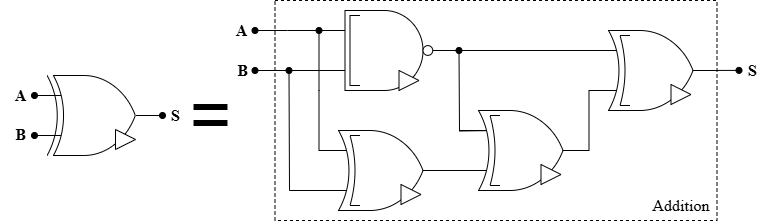

The diagram above was exported from draw.io. Its source (the exported page's mxGraphModel, read from the mxfile embedded in the PNG):
<mxGraphModel dx="786" dy="1142" grid="1" gridSize="10" guides="1" tooltips="1" connect="1" arrows="1" fold="1" page="1" pageScale="1" pageWidth="827" pageHeight="1169" math="0" shadow="0">
  <root>
    <mxCell id="0" />
    <mxCell id="1" parent="0" />
    <mxCell id="lS0zt-fW4PSRMTLFN2df-1" value="" style="rounded=0;whiteSpace=wrap;html=1;dashed=1;" vertex="1" parent="1">
      <mxGeometry x="286.5" y="30" width="442" height="220" as="geometry" />
    </mxCell>
    <mxCell id="lS0zt-fW4PSRMTLFN2df-2" style="edgeStyle=orthogonalEdgeStyle;rounded=0;orthogonalLoop=1;jettySize=auto;html=1;exitX=0;exitY=0.25;exitDx=0;exitDy=0;exitPerimeter=0;endArrow=oval;endFill=1;" edge="1" parent="1" source="lS0zt-fW4PSRMTLFN2df-33">
      <mxGeometry relative="1" as="geometry">
        <mxPoint x="266.5" y="60" as="targetPoint" />
        <mxPoint x="331.5" y="60.33000000000004" as="sourcePoint" />
        <Array as="points" />
      </mxGeometry>
    </mxCell>
    <mxCell id="lS0zt-fW4PSRMTLFN2df-3" style="edgeStyle=orthogonalEdgeStyle;rounded=0;orthogonalLoop=1;jettySize=auto;html=1;exitX=0;exitY=0.75;exitDx=0;exitDy=0;exitPerimeter=0;endArrow=oval;endFill=1;" edge="1" parent="1">
      <mxGeometry relative="1" as="geometry">
        <mxPoint x="266.5" y="100" as="targetPoint" />
        <mxPoint x="330.5" y="100" as="sourcePoint" />
        <Array as="points">
          <mxPoint x="296.5" y="100" />
          <mxPoint x="296.5" y="100" />
        </Array>
      </mxGeometry>
    </mxCell>
    <mxCell id="lS0zt-fW4PSRMTLFN2df-4" style="edgeStyle=orthogonalEdgeStyle;rounded=0;orthogonalLoop=1;jettySize=auto;html=1;exitX=0;exitY=0.25;exitDx=0;exitDy=0;exitPerimeter=0;endArrow=oval;endFill=1;entryX=0;entryY=0.25;entryDx=0;entryDy=0;entryPerimeter=0;" edge="1" parent="1" source="lS0zt-fW4PSRMTLFN2df-11" target="lS0zt-fW4PSRMTLFN2df-33">
      <mxGeometry relative="1" as="geometry">
        <mxPoint x="330.5" y="100" as="targetPoint" />
        <Array as="points">
          <mxPoint x="330.5" y="120" />
          <mxPoint x="330.5" y="120" />
        </Array>
      </mxGeometry>
    </mxCell>
    <mxCell id="lS0zt-fW4PSRMTLFN2df-5" style="edgeStyle=orthogonalEdgeStyle;rounded=0;orthogonalLoop=1;jettySize=auto;html=1;exitX=0;exitY=0.75;exitDx=0;exitDy=0;exitPerimeter=0;endArrow=oval;endFill=1;" edge="1" parent="1" source="lS0zt-fW4PSRMTLFN2df-11">
      <mxGeometry relative="1" as="geometry">
        <mxPoint x="300.5" y="100" as="targetPoint" />
      </mxGeometry>
    </mxCell>
    <mxCell id="lS0zt-fW4PSRMTLFN2df-6" style="edgeStyle=orthogonalEdgeStyle;rounded=0;orthogonalLoop=1;jettySize=auto;html=1;exitX=0;exitY=0.25;exitDx=0;exitDy=0;exitPerimeter=0;endArrow=oval;endFill=1;" edge="1" parent="1">
      <mxGeometry relative="1" as="geometry">
        <mxPoint x="470.5" y="80" as="targetPoint" />
        <mxPoint x="510.5" y="160" as="sourcePoint" />
      </mxGeometry>
    </mxCell>
    <mxCell id="lS0zt-fW4PSRMTLFN2df-7" style="edgeStyle=orthogonalEdgeStyle;rounded=0;orthogonalLoop=1;jettySize=auto;html=1;exitX=1;exitY=0.5;exitDx=0;exitDy=0;exitPerimeter=0;entryX=0;entryY=0.75;entryDx=0;entryDy=0;entryPerimeter=0;endArrow=none;startFill=0;" edge="1" parent="1">
      <mxGeometry relative="1" as="geometry">
        <mxPoint x="440.5" y="200" as="sourcePoint" />
        <mxPoint x="510.5" y="200" as="targetPoint" />
      </mxGeometry>
    </mxCell>
    <mxCell id="lS0zt-fW4PSRMTLFN2df-8" style="edgeStyle=orthogonalEdgeStyle;rounded=0;orthogonalLoop=1;jettySize=auto;html=1;exitX=1;exitY=0.5;exitDx=0;exitDy=0;exitPerimeter=0;endArrow=oval;endFill=1;" edge="1" parent="1">
      <mxGeometry relative="1" as="geometry">
        <mxPoint x="750.5" y="99.58666666666682" as="targetPoint" />
        <mxPoint x="730.5" y="99.92000000000007" as="sourcePoint" />
      </mxGeometry>
    </mxCell>
    <mxCell id="lS0zt-fW4PSRMTLFN2df-9" style="edgeStyle=orthogonalEdgeStyle;rounded=0;orthogonalLoop=1;jettySize=auto;html=1;exitX=1;exitY=0.5;exitDx=0;exitDy=0;exitPerimeter=0;entryX=0;entryY=0.75;entryDx=0;entryDy=0;entryPerimeter=0;endArrow=none;startFill=0;" edge="1" parent="1" target="lS0zt-fW4PSRMTLFN2df-25">
      <mxGeometry relative="1" as="geometry">
        <mxPoint x="600.5" y="180" as="sourcePoint" />
        <mxPoint x="650.5" y="120" as="targetPoint" />
        <Array as="points">
          <mxPoint x="600.5" y="120" />
        </Array>
      </mxGeometry>
    </mxCell>
    <mxCell id="lS0zt-fW4PSRMTLFN2df-10" style="edgeStyle=orthogonalEdgeStyle;rounded=0;orthogonalLoop=1;jettySize=auto;html=1;exitX=1;exitY=0.5;exitDx=0;exitDy=0;exitPerimeter=0;endArrow=none;startFill=0;entryX=0;entryY=0.25;entryDx=0;entryDy=0;entryPerimeter=0;" edge="1" parent="1" source="lS0zt-fW4PSRMTLFN2df-33" target="lS0zt-fW4PSRMTLFN2df-25">
      <mxGeometry relative="1" as="geometry">
        <mxPoint x="440.5" y="80" as="sourcePoint" />
        <mxPoint x="630.5" y="100" as="targetPoint" />
      </mxGeometry>
    </mxCell>
    <mxCell id="lS0zt-fW4PSRMTLFN2df-11" value="" style="verticalLabelPosition=bottom;shadow=0;dashed=0;align=center;html=1;verticalAlign=top;shape=mxgraph.electrical.logic_gates.logic_gate;operation=or;" vertex="1" parent="1">
      <mxGeometry x="330.5" y="160" width="130" height="80" as="geometry" />
    </mxCell>
    <mxCell id="lS0zt-fW4PSRMTLFN2df-12" value="" style="curved=1;endArrow=none;html=1;rounded=0;startArrow=none;startFill=0;" edge="1" parent="1">
      <mxGeometry width="50" height="50" relative="1" as="geometry">
        <mxPoint x="361.5" y="235" as="sourcePoint" />
        <mxPoint x="361.5" y="165" as="targetPoint" />
        <Array as="points">
          <mxPoint x="371.5" y="200" />
        </Array>
      </mxGeometry>
    </mxCell>
    <mxCell id="lS0zt-fW4PSRMTLFN2df-13" value="" style="endArrow=none;html=1;rounded=0;" edge="1" parent="1">
      <mxGeometry width="50" height="50" relative="1" as="geometry">
        <mxPoint x="361.5" y="165" as="sourcePoint" />
        <mxPoint x="371.5" y="165" as="targetPoint" />
      </mxGeometry>
    </mxCell>
    <mxCell id="lS0zt-fW4PSRMTLFN2df-14" value="" style="endArrow=none;html=1;rounded=0;" edge="1" parent="1">
      <mxGeometry width="50" height="50" relative="1" as="geometry">
        <mxPoint x="361.5" y="235" as="sourcePoint" />
        <mxPoint x="371.5" y="235" as="targetPoint" />
      </mxGeometry>
    </mxCell>
    <mxCell id="lS0zt-fW4PSRMTLFN2df-15" value="" style="triangle;whiteSpace=wrap;html=1;" vertex="1" parent="1">
      <mxGeometry x="412.5" y="214" width="20" height="20" as="geometry" />
    </mxCell>
    <mxCell id="lS0zt-fW4PSRMTLFN2df-16" value="" style="group" connectable="0" vertex="1" parent="1">
      <mxGeometry x="470.5" y="140" width="130" height="80" as="geometry" />
    </mxCell>
    <mxCell id="lS0zt-fW4PSRMTLFN2df-17" value="" style="group" connectable="0" vertex="1" parent="lS0zt-fW4PSRMTLFN2df-16">
      <mxGeometry width="130" height="80" as="geometry" />
    </mxCell>
    <mxCell id="lS0zt-fW4PSRMTLFN2df-18" value="" style="verticalLabelPosition=bottom;shadow=0;dashed=0;align=center;html=1;verticalAlign=top;shape=mxgraph.electrical.logic_gates.logic_gate;operation=or;" vertex="1" parent="lS0zt-fW4PSRMTLFN2df-17">
      <mxGeometry width="130" height="80" as="geometry" />
    </mxCell>
    <mxCell id="lS0zt-fW4PSRMTLFN2df-19" value="" style="curved=1;endArrow=none;html=1;rounded=0;startArrow=none;startFill=0;" edge="1" parent="lS0zt-fW4PSRMTLFN2df-17">
      <mxGeometry width="50" height="50" relative="1" as="geometry">
        <mxPoint x="31" y="75" as="sourcePoint" />
        <mxPoint x="31" y="5" as="targetPoint" />
        <Array as="points">
          <mxPoint x="41" y="40" />
        </Array>
      </mxGeometry>
    </mxCell>
    <mxCell id="lS0zt-fW4PSRMTLFN2df-20" value="" style="endArrow=none;html=1;rounded=0;" edge="1" parent="lS0zt-fW4PSRMTLFN2df-17">
      <mxGeometry width="50" height="50" relative="1" as="geometry">
        <mxPoint x="31" y="5" as="sourcePoint" />
        <mxPoint x="41" y="5" as="targetPoint" />
      </mxGeometry>
    </mxCell>
    <mxCell id="lS0zt-fW4PSRMTLFN2df-21" value="" style="endArrow=none;html=1;rounded=0;" edge="1" parent="lS0zt-fW4PSRMTLFN2df-17">
      <mxGeometry width="50" height="50" relative="1" as="geometry">
        <mxPoint x="31" y="75" as="sourcePoint" />
        <mxPoint x="41" y="75" as="targetPoint" />
      </mxGeometry>
    </mxCell>
    <mxCell id="lS0zt-fW4PSRMTLFN2df-22" value="" style="triangle;whiteSpace=wrap;html=1;" vertex="1" parent="lS0zt-fW4PSRMTLFN2df-17">
      <mxGeometry x="82" y="54" width="20" height="20" as="geometry" />
    </mxCell>
    <mxCell id="lS0zt-fW4PSRMTLFN2df-23" value="" style="group" connectable="0" vertex="1" parent="1">
      <mxGeometry x="600.5" y="60" width="130" height="80" as="geometry" />
    </mxCell>
    <mxCell id="lS0zt-fW4PSRMTLFN2df-24" value="" style="group" connectable="0" vertex="1" parent="lS0zt-fW4PSRMTLFN2df-23">
      <mxGeometry width="130" height="80" as="geometry" />
    </mxCell>
    <mxCell id="lS0zt-fW4PSRMTLFN2df-25" value="" style="verticalLabelPosition=bottom;shadow=0;dashed=0;align=center;html=1;verticalAlign=top;shape=mxgraph.electrical.logic_gates.logic_gate;operation=or;" vertex="1" parent="lS0zt-fW4PSRMTLFN2df-24">
      <mxGeometry width="130" height="80" as="geometry" />
    </mxCell>
    <mxCell id="lS0zt-fW4PSRMTLFN2df-26" value="" style="curved=1;endArrow=none;html=1;rounded=0;startArrow=none;startFill=0;" edge="1" parent="lS0zt-fW4PSRMTLFN2df-24">
      <mxGeometry width="50" height="50" relative="1" as="geometry">
        <mxPoint x="31" y="75" as="sourcePoint" />
        <mxPoint x="31" y="5" as="targetPoint" />
        <Array as="points">
          <mxPoint x="41" y="40" />
        </Array>
      </mxGeometry>
    </mxCell>
    <mxCell id="lS0zt-fW4PSRMTLFN2df-27" value="" style="endArrow=none;html=1;rounded=0;" edge="1" parent="lS0zt-fW4PSRMTLFN2df-24">
      <mxGeometry width="50" height="50" relative="1" as="geometry">
        <mxPoint x="31" y="5" as="sourcePoint" />
        <mxPoint x="41" y="5" as="targetPoint" />
      </mxGeometry>
    </mxCell>
    <mxCell id="lS0zt-fW4PSRMTLFN2df-28" value="" style="endArrow=none;html=1;rounded=0;" edge="1" parent="lS0zt-fW4PSRMTLFN2df-24">
      <mxGeometry width="50" height="50" relative="1" as="geometry">
        <mxPoint x="31" y="75" as="sourcePoint" />
        <mxPoint x="41" y="75" as="targetPoint" />
      </mxGeometry>
    </mxCell>
    <mxCell id="lS0zt-fW4PSRMTLFN2df-29" value="" style="triangle;whiteSpace=wrap;html=1;" vertex="1" parent="lS0zt-fW4PSRMTLFN2df-24">
      <mxGeometry x="82" y="54" width="20" height="20" as="geometry" />
    </mxCell>
    <mxCell id="lS0zt-fW4PSRMTLFN2df-30" value="" style="group" connectable="0" vertex="1" parent="1">
      <mxGeometry x="330.5" y="40" width="392" height="210" as="geometry" />
    </mxCell>
    <mxCell id="lS0zt-fW4PSRMTLFN2df-31" value="&lt;font style=&quot;font-size: 16px;&quot; face=&quot;Times New Roman&quot;&gt;Addition&lt;/font&gt;" style="text;html=1;align=center;verticalAlign=middle;whiteSpace=wrap;rounded=0;" vertex="1" parent="lS0zt-fW4PSRMTLFN2df-30">
      <mxGeometry x="332" y="180" width="60" height="30" as="geometry" />
    </mxCell>
    <mxCell id="lS0zt-fW4PSRMTLFN2df-32" value="" style="group" connectable="0" vertex="1" parent="lS0zt-fW4PSRMTLFN2df-30">
      <mxGeometry width="130" height="80" as="geometry" />
    </mxCell>
    <mxCell id="lS0zt-fW4PSRMTLFN2df-33" value="" style="verticalLabelPosition=bottom;shadow=0;dashed=0;align=center;html=1;verticalAlign=top;shape=mxgraph.electrical.logic_gates.logic_gate;operation=and;negating=1;negSize=0.15;" vertex="1" parent="lS0zt-fW4PSRMTLFN2df-32">
      <mxGeometry width="130" height="80" as="geometry" />
    </mxCell>
    <mxCell id="lS0zt-fW4PSRMTLFN2df-34" value="" style="endArrow=none;html=1;rounded=0;" edge="1" parent="lS0zt-fW4PSRMTLFN2df-32">
      <mxGeometry width="50" height="50" relative="1" as="geometry">
        <mxPoint x="31" y="75" as="sourcePoint" />
        <mxPoint x="31" y="5" as="targetPoint" />
      </mxGeometry>
    </mxCell>
    <mxCell id="lS0zt-fW4PSRMTLFN2df-35" value="" style="endArrow=none;html=1;rounded=0;" edge="1" parent="lS0zt-fW4PSRMTLFN2df-32">
      <mxGeometry width="50" height="50" relative="1" as="geometry">
        <mxPoint x="31" y="5" as="sourcePoint" />
        <mxPoint x="41" y="5" as="targetPoint" />
      </mxGeometry>
    </mxCell>
    <mxCell id="lS0zt-fW4PSRMTLFN2df-36" value="" style="endArrow=none;html=1;rounded=0;" edge="1" parent="lS0zt-fW4PSRMTLFN2df-32">
      <mxGeometry width="50" height="50" relative="1" as="geometry">
        <mxPoint x="31" y="75" as="sourcePoint" />
        <mxPoint x="41" y="75" as="targetPoint" />
      </mxGeometry>
    </mxCell>
    <mxCell id="lS0zt-fW4PSRMTLFN2df-37" value="" style="triangle;whiteSpace=wrap;html=1;" vertex="1" parent="lS0zt-fW4PSRMTLFN2df-32">
      <mxGeometry x="80" y="60" width="20" height="20" as="geometry" />
    </mxCell>
    <mxCell id="lS0zt-fW4PSRMTLFN2df-38" value="&lt;font face=&quot;Times New Roman&quot;&gt;A&lt;/font&gt;" style="text;html=1;align=center;verticalAlign=middle;resizable=0;points=[];autosize=1;strokeColor=none;fillColor=none;fontSize=16;fontStyle=1" vertex="1" parent="1">
      <mxGeometry x="232.5" y="45" width="40" height="30" as="geometry" />
    </mxCell>
    <mxCell id="lS0zt-fW4PSRMTLFN2df-39" value="&lt;font face=&quot;Times New Roman&quot;&gt;B&lt;/font&gt;" style="text;html=1;align=center;verticalAlign=middle;resizable=0;points=[];autosize=1;strokeColor=none;fillColor=none;fontSize=16;fontStyle=1" vertex="1" parent="1">
      <mxGeometry x="238.5" y="85" width="30" height="30" as="geometry" />
    </mxCell>
    <mxCell id="lS0zt-fW4PSRMTLFN2df-40" value="&lt;font face=&quot;Times New Roman&quot;&gt;S&lt;/font&gt;" style="text;html=1;align=center;verticalAlign=middle;resizable=0;points=[];autosize=1;strokeColor=none;fillColor=none;fontSize=16;fontStyle=1" vertex="1" parent="1">
      <mxGeometry x="748.5" y="85" width="30" height="30" as="geometry" />
    </mxCell>
    <mxCell id="lS0zt-fW4PSRMTLFN2df-41" style="edgeStyle=orthogonalEdgeStyle;rounded=0;orthogonalLoop=1;jettySize=auto;html=1;exitX=1;exitY=0.5;exitDx=0;exitDy=0;exitPerimeter=0;endArrow=oval;endFill=1;" edge="1" parent="1">
      <mxGeometry relative="1" as="geometry">
        <mxPoint x="174" y="145" as="targetPoint" />
        <mxPoint x="160" y="145" as="sourcePoint" />
      </mxGeometry>
    </mxCell>
    <mxCell id="lS0zt-fW4PSRMTLFN2df-42" style="edgeStyle=orthogonalEdgeStyle;rounded=0;orthogonalLoop=1;jettySize=auto;html=1;exitX=0;exitY=0.25;exitDx=0;exitDy=0;exitPerimeter=0;endArrow=oval;endFill=1;" edge="1" parent="1">
      <mxGeometry relative="1" as="geometry">
        <mxPoint x="46" y="125" as="targetPoint" />
        <mxPoint x="56" y="125" as="sourcePoint" />
      </mxGeometry>
    </mxCell>
    <mxCell id="lS0zt-fW4PSRMTLFN2df-43" style="edgeStyle=orthogonalEdgeStyle;rounded=0;orthogonalLoop=1;jettySize=auto;html=1;exitX=0;exitY=0.75;exitDx=0;exitDy=0;exitPerimeter=0;endArrow=oval;endFill=1;" edge="1" parent="1">
      <mxGeometry relative="1" as="geometry">
        <mxPoint x="46" y="165" as="targetPoint" />
        <mxPoint x="56" y="165" as="sourcePoint" />
      </mxGeometry>
    </mxCell>
    <mxCell id="lS0zt-fW4PSRMTLFN2df-44" value="" style="verticalLabelPosition=bottom;shadow=0;dashed=0;align=center;html=1;verticalAlign=top;shape=mxgraph.electrical.logic_gates.logic_gate;operation=xor;" vertex="1" parent="1">
      <mxGeometry x="46" y="105" width="126" height="80" as="geometry" />
    </mxCell>
    <mxCell id="lS0zt-fW4PSRMTLFN2df-45" value="" style="triangle;whiteSpace=wrap;html=1;" vertex="1" parent="1">
      <mxGeometry x="127" y="159" width="20" height="20" as="geometry" />
    </mxCell>
    <mxCell id="lS0zt-fW4PSRMTLFN2df-46" value="&lt;font face=&quot;Times New Roman&quot;&gt;A&lt;/font&gt;" style="text;html=1;align=center;verticalAlign=middle;resizable=0;points=[];autosize=1;strokeColor=none;fillColor=none;fontSize=16;fontStyle=1" vertex="1" parent="1">
      <mxGeometry x="12" y="110" width="40" height="30" as="geometry" />
    </mxCell>
    <mxCell id="lS0zt-fW4PSRMTLFN2df-47" value="&lt;font face=&quot;Times New Roman&quot;&gt;B&lt;/font&gt;" style="text;html=1;align=center;verticalAlign=middle;resizable=0;points=[];autosize=1;strokeColor=none;fillColor=none;fontSize=16;fontStyle=1" vertex="1" parent="1">
      <mxGeometry x="17" y="149" width="30" height="30" as="geometry" />
    </mxCell>
    <mxCell id="lS0zt-fW4PSRMTLFN2df-48" value="&lt;font face=&quot;Times New Roman&quot;&gt;S&lt;/font&gt;" style="text;html=1;align=center;verticalAlign=middle;resizable=0;points=[];autosize=1;strokeColor=none;fillColor=none;fontSize=16;fontStyle=1" vertex="1" parent="1">
      <mxGeometry x="172" y="130" width="30" height="30" as="geometry" />
    </mxCell>
    <mxCell id="lS0zt-fW4PSRMTLFN2df-49" value="&lt;font style=&quot;font-size: 72px;&quot;&gt;=&lt;/font&gt;" style="text;html=1;align=center;verticalAlign=middle;resizable=0;points=[];autosize=1;strokeColor=none;fillColor=none;" vertex="1" parent="1">
      <mxGeometry x="187" y="95" width="70" height="100" as="geometry" />
    </mxCell>
  </root>
</mxGraphModel>